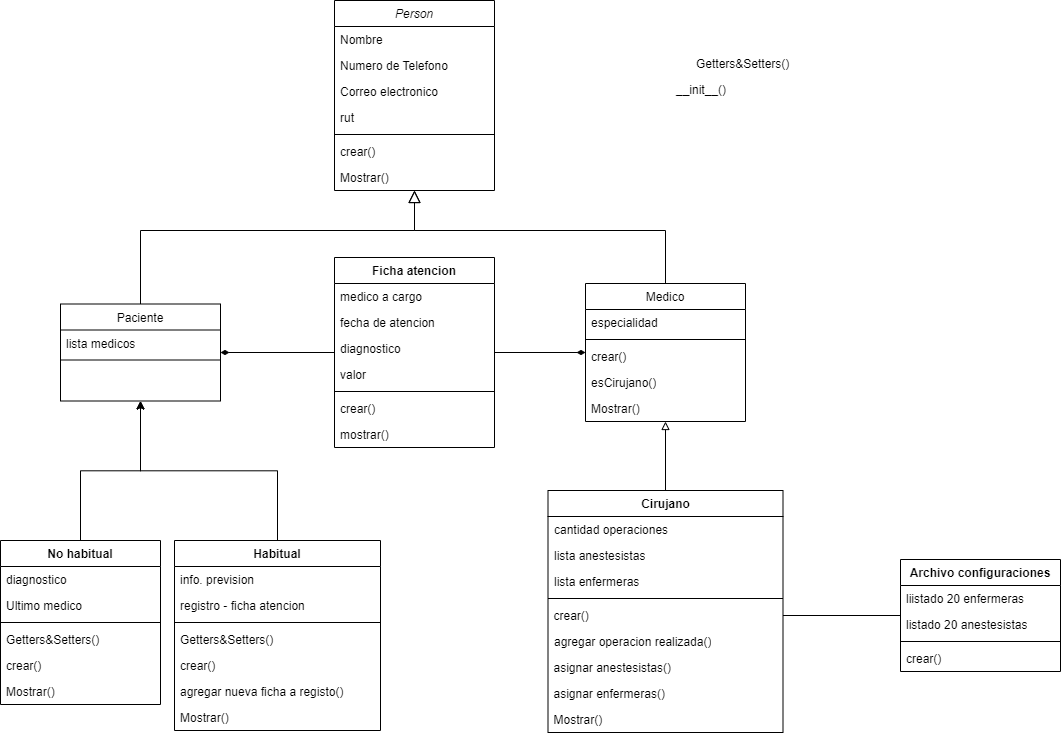

The diagram above was exported from draw.io. Its source (the exported page's mxGraphModel, read from the mxfile embedded in the PNG):
<mxGraphModel dx="1434" dy="782" grid="1" gridSize="10" guides="1" tooltips="1" connect="1" arrows="1" fold="1" page="1" pageScale="1" pageWidth="1169" pageHeight="827" math="0" shadow="0">
  <root>
    <mxCell id="WIyWlLk6GJQsqaUBKTNV-0" />
    <mxCell id="WIyWlLk6GJQsqaUBKTNV-1" parent="WIyWlLk6GJQsqaUBKTNV-0" />
    <mxCell id="zkfFHV4jXpPFQw0GAbJ--0" value="Person" style="swimlane;fontStyle=2;align=center;verticalAlign=top;childLayout=stackLayout;horizontal=1;startSize=26;horizontalStack=0;resizeParent=1;resizeLast=0;collapsible=1;marginBottom=0;rounded=0;shadow=0;strokeWidth=1;" parent="WIyWlLk6GJQsqaUBKTNV-1" vertex="1">
      <mxGeometry x="334" y="20" width="160" height="190" as="geometry">
        <mxRectangle x="230" y="140" width="160" height="26" as="alternateBounds" />
      </mxGeometry>
    </mxCell>
    <mxCell id="zkfFHV4jXpPFQw0GAbJ--1" value="Nombre    " style="text;align=left;verticalAlign=top;spacingLeft=4;spacingRight=4;overflow=hidden;rotatable=0;points=[[0,0.5],[1,0.5]];portConstraint=eastwest;" parent="zkfFHV4jXpPFQw0GAbJ--0" vertex="1">
      <mxGeometry y="26" width="160" height="26" as="geometry" />
    </mxCell>
    <mxCell id="zkfFHV4jXpPFQw0GAbJ--2" value="Numero de Telefono" style="text;align=left;verticalAlign=top;spacingLeft=4;spacingRight=4;overflow=hidden;rotatable=0;points=[[0,0.5],[1,0.5]];portConstraint=eastwest;rounded=0;shadow=0;html=0;" parent="zkfFHV4jXpPFQw0GAbJ--0" vertex="1">
      <mxGeometry y="52" width="160" height="26" as="geometry" />
    </mxCell>
    <mxCell id="zkfFHV4jXpPFQw0GAbJ--3" value="Correo electronico" style="text;align=left;verticalAlign=top;spacingLeft=4;spacingRight=4;overflow=hidden;rotatable=0;points=[[0,0.5],[1,0.5]];portConstraint=eastwest;rounded=0;shadow=0;html=0;" parent="zkfFHV4jXpPFQw0GAbJ--0" vertex="1">
      <mxGeometry y="78" width="160" height="26" as="geometry" />
    </mxCell>
    <mxCell id="pYKQOCuEUi8l5EbjjRSu-1" value="rut" style="text;align=left;verticalAlign=top;spacingLeft=4;spacingRight=4;overflow=hidden;rotatable=0;points=[[0,0.5],[1,0.5]];portConstraint=eastwest;" vertex="1" parent="zkfFHV4jXpPFQw0GAbJ--0">
      <mxGeometry y="104" width="160" height="26" as="geometry" />
    </mxCell>
    <mxCell id="zkfFHV4jXpPFQw0GAbJ--4" value="" style="line;html=1;strokeWidth=1;align=left;verticalAlign=middle;spacingTop=-1;spacingLeft=3;spacingRight=3;rotatable=0;labelPosition=right;points=[];portConstraint=eastwest;" parent="zkfFHV4jXpPFQw0GAbJ--0" vertex="1">
      <mxGeometry y="130" width="160" height="8" as="geometry" />
    </mxCell>
    <mxCell id="pYKQOCuEUi8l5EbjjRSu-0" value="crear()" style="text;align=left;verticalAlign=top;spacingLeft=4;spacingRight=4;overflow=hidden;rotatable=0;points=[[0,0.5],[1,0.5]];portConstraint=eastwest;" vertex="1" parent="zkfFHV4jXpPFQw0GAbJ--0">
      <mxGeometry y="138" width="160" height="26" as="geometry" />
    </mxCell>
    <mxCell id="zkfFHV4jXpPFQw0GAbJ--5" value="Mostrar()" style="text;align=left;verticalAlign=top;spacingLeft=4;spacingRight=4;overflow=hidden;rotatable=0;points=[[0,0.5],[1,0.5]];portConstraint=eastwest;" parent="zkfFHV4jXpPFQw0GAbJ--0" vertex="1">
      <mxGeometry y="164" width="160" height="26" as="geometry" />
    </mxCell>
    <mxCell id="zkfFHV4jXpPFQw0GAbJ--6" value="Paciente" style="swimlane;fontStyle=0;align=center;verticalAlign=top;childLayout=stackLayout;horizontal=1;startSize=26;horizontalStack=0;resizeParent=1;resizeLast=0;collapsible=1;marginBottom=0;rounded=0;shadow=0;strokeWidth=1;" parent="WIyWlLk6GJQsqaUBKTNV-1" vertex="1">
      <mxGeometry x="60" y="323.5" width="160" height="97" as="geometry">
        <mxRectangle x="130" y="380" width="160" height="26" as="alternateBounds" />
      </mxGeometry>
    </mxCell>
    <mxCell id="zkfFHV4jXpPFQw0GAbJ--7" value="lista medicos " style="text;align=left;verticalAlign=top;spacingLeft=4;spacingRight=4;overflow=hidden;rotatable=0;points=[[0,0.5],[1,0.5]];portConstraint=eastwest;" parent="zkfFHV4jXpPFQw0GAbJ--6" vertex="1">
      <mxGeometry y="26" width="160" height="26" as="geometry" />
    </mxCell>
    <mxCell id="zkfFHV4jXpPFQw0GAbJ--9" value="" style="line;html=1;strokeWidth=1;align=left;verticalAlign=middle;spacingTop=-1;spacingLeft=3;spacingRight=3;rotatable=0;labelPosition=right;points=[];portConstraint=eastwest;" parent="zkfFHV4jXpPFQw0GAbJ--6" vertex="1">
      <mxGeometry y="52" width="160" height="8" as="geometry" />
    </mxCell>
    <mxCell id="zkfFHV4jXpPFQw0GAbJ--12" value="" style="endArrow=block;endSize=10;endFill=0;shadow=0;strokeWidth=1;rounded=0;edgeStyle=elbowEdgeStyle;elbow=vertical;" parent="WIyWlLk6GJQsqaUBKTNV-1" source="zkfFHV4jXpPFQw0GAbJ--6" target="zkfFHV4jXpPFQw0GAbJ--0" edge="1">
      <mxGeometry width="160" relative="1" as="geometry">
        <mxPoint x="200" y="203" as="sourcePoint" />
        <mxPoint x="200" y="203" as="targetPoint" />
        <Array as="points">
          <mxPoint x="270" y="250" />
        </Array>
      </mxGeometry>
    </mxCell>
    <mxCell id="zkfFHV4jXpPFQw0GAbJ--13" value="Medico" style="swimlane;fontStyle=0;align=center;verticalAlign=top;childLayout=stackLayout;horizontal=1;startSize=26;horizontalStack=0;resizeParent=1;resizeLast=0;collapsible=1;marginBottom=0;rounded=0;shadow=0;strokeWidth=1;" parent="WIyWlLk6GJQsqaUBKTNV-1" vertex="1">
      <mxGeometry x="585" y="303" width="160" height="138" as="geometry">
        <mxRectangle x="340" y="380" width="170" height="26" as="alternateBounds" />
      </mxGeometry>
    </mxCell>
    <mxCell id="zkfFHV4jXpPFQw0GAbJ--14" value="especialidad" style="text;align=left;verticalAlign=top;spacingLeft=4;spacingRight=4;overflow=hidden;rotatable=0;points=[[0,0.5],[1,0.5]];portConstraint=eastwest;" parent="zkfFHV4jXpPFQw0GAbJ--13" vertex="1">
      <mxGeometry y="26" width="160" height="26" as="geometry" />
    </mxCell>
    <mxCell id="zkfFHV4jXpPFQw0GAbJ--15" value="" style="line;html=1;strokeWidth=1;align=left;verticalAlign=middle;spacingTop=-1;spacingLeft=3;spacingRight=3;rotatable=0;labelPosition=right;points=[];portConstraint=eastwest;" parent="zkfFHV4jXpPFQw0GAbJ--13" vertex="1">
      <mxGeometry y="52" width="160" height="8" as="geometry" />
    </mxCell>
    <mxCell id="pYKQOCuEUi8l5EbjjRSu-61" value="crear()" style="text;align=left;verticalAlign=top;spacingLeft=4;spacingRight=4;overflow=hidden;rotatable=0;points=[[0,0.5],[1,0.5]];portConstraint=eastwest;" vertex="1" parent="zkfFHV4jXpPFQw0GAbJ--13">
      <mxGeometry y="60" width="160" height="26" as="geometry" />
    </mxCell>
    <mxCell id="pYKQOCuEUi8l5EbjjRSu-53" value="esCirujano()" style="text;strokeColor=none;fillColor=none;align=left;verticalAlign=top;spacingLeft=4;spacingRight=4;overflow=hidden;rotatable=0;points=[[0,0.5],[1,0.5]];portConstraint=eastwest;whiteSpace=wrap;html=1;" vertex="1" parent="zkfFHV4jXpPFQw0GAbJ--13">
      <mxGeometry y="86" width="160" height="26" as="geometry" />
    </mxCell>
    <mxCell id="pYKQOCuEUi8l5EbjjRSu-55" value="Mostrar()" style="text;align=left;verticalAlign=top;spacingLeft=4;spacingRight=4;overflow=hidden;rotatable=0;points=[[0,0.5],[1,0.5]];portConstraint=eastwest;" vertex="1" parent="zkfFHV4jXpPFQw0GAbJ--13">
      <mxGeometry y="112" width="160" height="26" as="geometry" />
    </mxCell>
    <mxCell id="zkfFHV4jXpPFQw0GAbJ--16" value="" style="endArrow=block;endSize=10;endFill=0;shadow=0;strokeWidth=1;rounded=0;edgeStyle=elbowEdgeStyle;elbow=vertical;" parent="WIyWlLk6GJQsqaUBKTNV-1" source="zkfFHV4jXpPFQw0GAbJ--13" target="zkfFHV4jXpPFQw0GAbJ--0" edge="1">
      <mxGeometry width="160" relative="1" as="geometry">
        <mxPoint x="210" y="373" as="sourcePoint" />
        <mxPoint x="310" y="271" as="targetPoint" />
        <Array as="points">
          <mxPoint x="540" y="250" />
        </Array>
      </mxGeometry>
    </mxCell>
    <mxCell id="pYKQOCuEUi8l5EbjjRSu-48" style="edgeStyle=orthogonalEdgeStyle;rounded=0;orthogonalLoop=1;jettySize=auto;html=1;endArrow=diamondThin;endFill=1;strokeWidth=1;startArrow=none;startFill=0;" edge="1" parent="WIyWlLk6GJQsqaUBKTNV-1" source="pYKQOCuEUi8l5EbjjRSu-8" target="zkfFHV4jXpPFQw0GAbJ--13">
      <mxGeometry relative="1" as="geometry" />
    </mxCell>
    <mxCell id="pYKQOCuEUi8l5EbjjRSu-51" style="edgeStyle=orthogonalEdgeStyle;rounded=0;orthogonalLoop=1;jettySize=auto;html=1;endArrow=diamondThin;endFill=1;" edge="1" parent="WIyWlLk6GJQsqaUBKTNV-1" source="pYKQOCuEUi8l5EbjjRSu-8" target="zkfFHV4jXpPFQw0GAbJ--6">
      <mxGeometry relative="1" as="geometry" />
    </mxCell>
    <mxCell id="pYKQOCuEUi8l5EbjjRSu-8" value="Ficha atencion" style="swimlane;fontStyle=1;align=center;verticalAlign=top;childLayout=stackLayout;horizontal=1;startSize=26;horizontalStack=0;resizeParent=1;resizeParentMax=0;resizeLast=0;collapsible=1;marginBottom=0;whiteSpace=wrap;html=1;" vertex="1" parent="WIyWlLk6GJQsqaUBKTNV-1">
      <mxGeometry x="334" y="277" width="160" height="190" as="geometry" />
    </mxCell>
    <mxCell id="pYKQOCuEUi8l5EbjjRSu-9" value="medico a cargo" style="text;strokeColor=none;fillColor=none;align=left;verticalAlign=top;spacingLeft=4;spacingRight=4;overflow=hidden;rotatable=0;points=[[0,0.5],[1,0.5]];portConstraint=eastwest;whiteSpace=wrap;html=1;" vertex="1" parent="pYKQOCuEUi8l5EbjjRSu-8">
      <mxGeometry y="26" width="160" height="26" as="geometry" />
    </mxCell>
    <mxCell id="pYKQOCuEUi8l5EbjjRSu-14" value="fecha de atencion" style="text;align=left;verticalAlign=top;spacingLeft=4;spacingRight=4;overflow=hidden;rotatable=0;points=[[0,0.5],[1,0.5]];portConstraint=eastwest;" vertex="1" parent="pYKQOCuEUi8l5EbjjRSu-8">
      <mxGeometry y="52" width="160" height="26" as="geometry" />
    </mxCell>
    <mxCell id="pYKQOCuEUi8l5EbjjRSu-15" value="diagnostico" style="text;align=left;verticalAlign=top;spacingLeft=4;spacingRight=4;overflow=hidden;rotatable=0;points=[[0,0.5],[1,0.5]];portConstraint=eastwest;" vertex="1" parent="pYKQOCuEUi8l5EbjjRSu-8">
      <mxGeometry y="78" width="160" height="26" as="geometry" />
    </mxCell>
    <mxCell id="pYKQOCuEUi8l5EbjjRSu-13" value="valor" style="text;align=left;verticalAlign=top;spacingLeft=4;spacingRight=4;overflow=hidden;rotatable=0;points=[[0,0.5],[1,0.5]];portConstraint=eastwest;" vertex="1" parent="pYKQOCuEUi8l5EbjjRSu-8">
      <mxGeometry y="104" width="160" height="26" as="geometry" />
    </mxCell>
    <mxCell id="pYKQOCuEUi8l5EbjjRSu-10" value="" style="line;strokeWidth=1;fillColor=none;align=left;verticalAlign=middle;spacingTop=-1;spacingLeft=3;spacingRight=3;rotatable=0;labelPosition=right;points=[];portConstraint=eastwest;strokeColor=inherit;" vertex="1" parent="pYKQOCuEUi8l5EbjjRSu-8">
      <mxGeometry y="130" width="160" height="8" as="geometry" />
    </mxCell>
    <mxCell id="pYKQOCuEUi8l5EbjjRSu-12" value="crear()" style="text;align=left;verticalAlign=top;spacingLeft=4;spacingRight=4;overflow=hidden;rotatable=0;points=[[0,0.5],[1,0.5]];portConstraint=eastwest;" vertex="1" parent="pYKQOCuEUi8l5EbjjRSu-8">
      <mxGeometry y="138" width="160" height="26" as="geometry" />
    </mxCell>
    <mxCell id="pYKQOCuEUi8l5EbjjRSu-11" value="mostrar()" style="text;strokeColor=none;fillColor=none;align=left;verticalAlign=top;spacingLeft=4;spacingRight=4;overflow=hidden;rotatable=0;points=[[0,0.5],[1,0.5]];portConstraint=eastwest;whiteSpace=wrap;html=1;" vertex="1" parent="pYKQOCuEUi8l5EbjjRSu-8">
      <mxGeometry y="164" width="160" height="26" as="geometry" />
    </mxCell>
    <mxCell id="pYKQOCuEUi8l5EbjjRSu-45" style="edgeStyle=orthogonalEdgeStyle;rounded=0;orthogonalLoop=1;jettySize=auto;html=1;" edge="1" parent="WIyWlLk6GJQsqaUBKTNV-1" source="pYKQOCuEUi8l5EbjjRSu-16" target="zkfFHV4jXpPFQw0GAbJ--6">
      <mxGeometry relative="1" as="geometry" />
    </mxCell>
    <mxCell id="pYKQOCuEUi8l5EbjjRSu-16" value="No habitual" style="swimlane;fontStyle=1;align=center;verticalAlign=top;childLayout=stackLayout;horizontal=1;startSize=26;horizontalStack=0;resizeParent=1;resizeParentMax=0;resizeLast=0;collapsible=1;marginBottom=0;whiteSpace=wrap;html=1;" vertex="1" parent="WIyWlLk6GJQsqaUBKTNV-1">
      <mxGeometry y="560" width="160" height="164" as="geometry" />
    </mxCell>
    <mxCell id="pYKQOCuEUi8l5EbjjRSu-17" value="diagnostico" style="text;strokeColor=none;fillColor=none;align=left;verticalAlign=top;spacingLeft=4;spacingRight=4;overflow=hidden;rotatable=0;points=[[0,0.5],[1,0.5]];portConstraint=eastwest;whiteSpace=wrap;html=1;" vertex="1" parent="pYKQOCuEUi8l5EbjjRSu-16">
      <mxGeometry y="26" width="160" height="26" as="geometry" />
    </mxCell>
    <mxCell id="pYKQOCuEUi8l5EbjjRSu-42" value="Ultimo medico" style="text;strokeColor=none;fillColor=none;align=left;verticalAlign=top;spacingLeft=4;spacingRight=4;overflow=hidden;rotatable=0;points=[[0,0.5],[1,0.5]];portConstraint=eastwest;whiteSpace=wrap;html=1;" vertex="1" parent="pYKQOCuEUi8l5EbjjRSu-16">
      <mxGeometry y="52" width="160" height="26" as="geometry" />
    </mxCell>
    <mxCell id="pYKQOCuEUi8l5EbjjRSu-18" value="" style="line;strokeWidth=1;fillColor=none;align=left;verticalAlign=middle;spacingTop=-1;spacingLeft=3;spacingRight=3;rotatable=0;labelPosition=right;points=[];portConstraint=eastwest;strokeColor=inherit;" vertex="1" parent="pYKQOCuEUi8l5EbjjRSu-16">
      <mxGeometry y="78" width="160" height="8" as="geometry" />
    </mxCell>
    <mxCell id="pYKQOCuEUi8l5EbjjRSu-70" value="Getters&amp;Setters()" style="text;align=left;verticalAlign=top;spacingLeft=4;spacingRight=4;overflow=hidden;rotatable=0;points=[[0,0.5],[1,0.5]];portConstraint=eastwest;" vertex="1" parent="pYKQOCuEUi8l5EbjjRSu-16">
      <mxGeometry y="86" width="160" height="26" as="geometry" />
    </mxCell>
    <mxCell id="pYKQOCuEUi8l5EbjjRSu-59" value="crear()" style="text;align=left;verticalAlign=top;spacingLeft=4;spacingRight=4;overflow=hidden;rotatable=0;points=[[0,0.5],[1,0.5]];portConstraint=eastwest;" vertex="1" parent="pYKQOCuEUi8l5EbjjRSu-16">
      <mxGeometry y="112" width="160" height="26" as="geometry" />
    </mxCell>
    <mxCell id="pYKQOCuEUi8l5EbjjRSu-57" value="Mostrar()" style="text;align=left;verticalAlign=top;spacingLeft=4;spacingRight=4;overflow=hidden;rotatable=0;points=[[0,0.5],[1,0.5]];portConstraint=eastwest;" vertex="1" parent="pYKQOCuEUi8l5EbjjRSu-16">
      <mxGeometry y="138" width="160" height="26" as="geometry" />
    </mxCell>
    <mxCell id="pYKQOCuEUi8l5EbjjRSu-50" style="edgeStyle=orthogonalEdgeStyle;rounded=0;orthogonalLoop=1;jettySize=auto;html=1;" edge="1" parent="WIyWlLk6GJQsqaUBKTNV-1" source="pYKQOCuEUi8l5EbjjRSu-20" target="zkfFHV4jXpPFQw0GAbJ--6">
      <mxGeometry relative="1" as="geometry" />
    </mxCell>
    <mxCell id="pYKQOCuEUi8l5EbjjRSu-20" value="Habitual" style="swimlane;fontStyle=1;align=center;verticalAlign=top;childLayout=stackLayout;horizontal=1;startSize=26;horizontalStack=0;resizeParent=1;resizeParentMax=0;resizeLast=0;collapsible=1;marginBottom=0;whiteSpace=wrap;html=1;" vertex="1" parent="WIyWlLk6GJQsqaUBKTNV-1">
      <mxGeometry x="174" y="560" width="206" height="190" as="geometry" />
    </mxCell>
    <mxCell id="pYKQOCuEUi8l5EbjjRSu-21" value="info. prevision" style="text;strokeColor=none;fillColor=none;align=left;verticalAlign=top;spacingLeft=4;spacingRight=4;overflow=hidden;rotatable=0;points=[[0,0.5],[1,0.5]];portConstraint=eastwest;whiteSpace=wrap;html=1;" vertex="1" parent="pYKQOCuEUi8l5EbjjRSu-20">
      <mxGeometry y="26" width="206" height="26" as="geometry" />
    </mxCell>
    <mxCell id="pYKQOCuEUi8l5EbjjRSu-52" value="registro - ficha atencion" style="text;strokeColor=none;fillColor=none;align=left;verticalAlign=top;spacingLeft=4;spacingRight=4;overflow=hidden;rotatable=0;points=[[0,0.5],[1,0.5]];portConstraint=eastwest;whiteSpace=wrap;html=1;" vertex="1" parent="pYKQOCuEUi8l5EbjjRSu-20">
      <mxGeometry y="52" width="206" height="26" as="geometry" />
    </mxCell>
    <mxCell id="pYKQOCuEUi8l5EbjjRSu-22" value="" style="line;strokeWidth=1;fillColor=none;align=left;verticalAlign=middle;spacingTop=-1;spacingLeft=3;spacingRight=3;rotatable=0;labelPosition=right;points=[];portConstraint=eastwest;strokeColor=inherit;" vertex="1" parent="pYKQOCuEUi8l5EbjjRSu-20">
      <mxGeometry y="78" width="206" height="8" as="geometry" />
    </mxCell>
    <mxCell id="pYKQOCuEUi8l5EbjjRSu-71" value="Getters&amp;Setters()" style="text;align=left;verticalAlign=top;spacingLeft=4;spacingRight=4;overflow=hidden;rotatable=0;points=[[0,0.5],[1,0.5]];portConstraint=eastwest;" vertex="1" parent="pYKQOCuEUi8l5EbjjRSu-20">
      <mxGeometry y="86" width="206" height="26" as="geometry" />
    </mxCell>
    <mxCell id="pYKQOCuEUi8l5EbjjRSu-60" value="crear()" style="text;align=left;verticalAlign=top;spacingLeft=4;spacingRight=4;overflow=hidden;rotatable=0;points=[[0,0.5],[1,0.5]];portConstraint=eastwest;" vertex="1" parent="pYKQOCuEUi8l5EbjjRSu-20">
      <mxGeometry y="112" width="206" height="26" as="geometry" />
    </mxCell>
    <mxCell id="pYKQOCuEUi8l5EbjjRSu-67" value="agregar nueva ficha a registo()" style="text;align=left;verticalAlign=top;spacingLeft=4;spacingRight=4;overflow=hidden;rotatable=0;points=[[0,0.5],[1,0.5]];portConstraint=eastwest;" vertex="1" parent="pYKQOCuEUi8l5EbjjRSu-20">
      <mxGeometry y="138" width="206" height="26" as="geometry" />
    </mxCell>
    <mxCell id="pYKQOCuEUi8l5EbjjRSu-58" value="Mostrar()" style="text;align=left;verticalAlign=top;spacingLeft=4;spacingRight=4;overflow=hidden;rotatable=0;points=[[0,0.5],[1,0.5]];portConstraint=eastwest;" vertex="1" parent="pYKQOCuEUi8l5EbjjRSu-20">
      <mxGeometry y="164" width="206" height="26" as="geometry" />
    </mxCell>
    <mxCell id="pYKQOCuEUi8l5EbjjRSu-63" style="edgeStyle=orthogonalEdgeStyle;rounded=0;orthogonalLoop=1;jettySize=auto;html=1;endArrow=none;endFill=0;" edge="1" parent="WIyWlLk6GJQsqaUBKTNV-1" source="pYKQOCuEUi8l5EbjjRSu-24" target="pYKQOCuEUi8l5EbjjRSu-62">
      <mxGeometry relative="1" as="geometry" />
    </mxCell>
    <mxCell id="pYKQOCuEUi8l5EbjjRSu-24" value="Archivo configuraciones" style="swimlane;fontStyle=1;align=center;verticalAlign=top;childLayout=stackLayout;horizontal=1;startSize=26;horizontalStack=0;resizeParent=1;resizeParentMax=0;resizeLast=0;collapsible=1;marginBottom=0;whiteSpace=wrap;html=1;" vertex="1" parent="WIyWlLk6GJQsqaUBKTNV-1">
      <mxGeometry x="900" y="579" width="160" height="112" as="geometry" />
    </mxCell>
    <mxCell id="pYKQOCuEUi8l5EbjjRSu-25" value="liistado 20 enfermeras" style="text;strokeColor=none;fillColor=none;align=left;verticalAlign=top;spacingLeft=4;spacingRight=4;overflow=hidden;rotatable=0;points=[[0,0.5],[1,0.5]];portConstraint=eastwest;whiteSpace=wrap;html=1;" vertex="1" parent="pYKQOCuEUi8l5EbjjRSu-24">
      <mxGeometry y="26" width="160" height="26" as="geometry" />
    </mxCell>
    <mxCell id="pYKQOCuEUi8l5EbjjRSu-54" value="listado 20 anestesistas" style="text;strokeColor=none;fillColor=none;align=left;verticalAlign=top;spacingLeft=4;spacingRight=4;overflow=hidden;rotatable=0;points=[[0,0.5],[1,0.5]];portConstraint=eastwest;whiteSpace=wrap;html=1;" vertex="1" parent="pYKQOCuEUi8l5EbjjRSu-24">
      <mxGeometry y="52" width="160" height="26" as="geometry" />
    </mxCell>
    <mxCell id="pYKQOCuEUi8l5EbjjRSu-26" value="" style="line;strokeWidth=1;fillColor=none;align=left;verticalAlign=middle;spacingTop=-1;spacingLeft=3;spacingRight=3;rotatable=0;labelPosition=right;points=[];portConstraint=eastwest;strokeColor=inherit;" vertex="1" parent="pYKQOCuEUi8l5EbjjRSu-24">
      <mxGeometry y="78" width="160" height="8" as="geometry" />
    </mxCell>
    <mxCell id="pYKQOCuEUi8l5EbjjRSu-64" value="crear()" style="text;align=left;verticalAlign=top;spacingLeft=4;spacingRight=4;overflow=hidden;rotatable=0;points=[[0,0.5],[1,0.5]];portConstraint=eastwest;" vertex="1" parent="pYKQOCuEUi8l5EbjjRSu-24">
      <mxGeometry y="86" width="160" height="26" as="geometry" />
    </mxCell>
    <mxCell id="pYKQOCuEUi8l5EbjjRSu-41" style="edgeStyle=orthogonalEdgeStyle;rounded=0;orthogonalLoop=1;jettySize=auto;html=1;endArrow=block;endFill=0;" edge="1" parent="WIyWlLk6GJQsqaUBKTNV-1" source="pYKQOCuEUi8l5EbjjRSu-32" target="zkfFHV4jXpPFQw0GAbJ--13">
      <mxGeometry relative="1" as="geometry" />
    </mxCell>
    <mxCell id="pYKQOCuEUi8l5EbjjRSu-32" value="Cirujano" style="swimlane;fontStyle=1;align=center;verticalAlign=top;childLayout=stackLayout;horizontal=1;startSize=26;horizontalStack=0;resizeParent=1;resizeParentMax=0;resizeLast=0;collapsible=1;marginBottom=0;whiteSpace=wrap;html=1;" vertex="1" parent="WIyWlLk6GJQsqaUBKTNV-1">
      <mxGeometry x="547.5" y="510" width="235" height="242" as="geometry" />
    </mxCell>
    <mxCell id="pYKQOCuEUi8l5EbjjRSu-33" value="cantidad operaciones" style="text;strokeColor=none;fillColor=none;align=left;verticalAlign=top;spacingLeft=4;spacingRight=4;overflow=hidden;rotatable=0;points=[[0,0.5],[1,0.5]];portConstraint=eastwest;whiteSpace=wrap;html=1;" vertex="1" parent="pYKQOCuEUi8l5EbjjRSu-32">
      <mxGeometry y="26" width="235" height="26" as="geometry" />
    </mxCell>
    <mxCell id="pYKQOCuEUi8l5EbjjRSu-43" value="lista anestesistas" style="text;strokeColor=none;fillColor=none;align=left;verticalAlign=top;spacingLeft=4;spacingRight=4;overflow=hidden;rotatable=0;points=[[0,0.5],[1,0.5]];portConstraint=eastwest;whiteSpace=wrap;html=1;" vertex="1" parent="pYKQOCuEUi8l5EbjjRSu-32">
      <mxGeometry y="52" width="235" height="26" as="geometry" />
    </mxCell>
    <mxCell id="pYKQOCuEUi8l5EbjjRSu-44" value="lista enfermeras" style="text;strokeColor=none;fillColor=none;align=left;verticalAlign=top;spacingLeft=4;spacingRight=4;overflow=hidden;rotatable=0;points=[[0,0.5],[1,0.5]];portConstraint=eastwest;whiteSpace=wrap;html=1;" vertex="1" parent="pYKQOCuEUi8l5EbjjRSu-32">
      <mxGeometry y="78" width="235" height="26" as="geometry" />
    </mxCell>
    <mxCell id="pYKQOCuEUi8l5EbjjRSu-34" value="" style="line;strokeWidth=1;fillColor=none;align=left;verticalAlign=middle;spacingTop=-1;spacingLeft=3;spacingRight=3;rotatable=0;labelPosition=right;points=[];portConstraint=eastwest;strokeColor=inherit;" vertex="1" parent="pYKQOCuEUi8l5EbjjRSu-32">
      <mxGeometry y="104" width="235" height="8" as="geometry" />
    </mxCell>
    <mxCell id="pYKQOCuEUi8l5EbjjRSu-62" value="crear()" style="text;align=left;verticalAlign=top;spacingLeft=4;spacingRight=4;overflow=hidden;rotatable=0;points=[[0,0.5],[1,0.5]];portConstraint=eastwest;" vertex="1" parent="pYKQOCuEUi8l5EbjjRSu-32">
      <mxGeometry y="112" width="235" height="26" as="geometry" />
    </mxCell>
    <mxCell id="pYKQOCuEUi8l5EbjjRSu-35" value="agregar operacion realizada()" style="text;strokeColor=none;fillColor=none;align=left;verticalAlign=top;spacingLeft=4;spacingRight=4;overflow=hidden;rotatable=0;points=[[0,0.5],[1,0.5]];portConstraint=eastwest;whiteSpace=wrap;html=1;" vertex="1" parent="pYKQOCuEUi8l5EbjjRSu-32">
      <mxGeometry y="138" width="235" height="26" as="geometry" />
    </mxCell>
    <mxCell id="pYKQOCuEUi8l5EbjjRSu-65" value="asignar anestesistas()" style="text;align=left;verticalAlign=top;spacingLeft=4;spacingRight=4;overflow=hidden;rotatable=0;points=[[0,0.5],[1,0.5]];portConstraint=eastwest;" vertex="1" parent="pYKQOCuEUi8l5EbjjRSu-32">
      <mxGeometry y="164" width="235" height="26" as="geometry" />
    </mxCell>
    <mxCell id="pYKQOCuEUi8l5EbjjRSu-66" value="asignar enfermeras()" style="text;align=left;verticalAlign=top;spacingLeft=4;spacingRight=4;overflow=hidden;rotatable=0;points=[[0,0.5],[1,0.5]];portConstraint=eastwest;" vertex="1" parent="pYKQOCuEUi8l5EbjjRSu-32">
      <mxGeometry y="190" width="235" height="26" as="geometry" />
    </mxCell>
    <mxCell id="pYKQOCuEUi8l5EbjjRSu-56" value="Mostrar()" style="text;align=left;verticalAlign=top;spacingLeft=4;spacingRight=4;overflow=hidden;rotatable=0;points=[[0,0.5],[1,0.5]];portConstraint=eastwest;" vertex="1" parent="pYKQOCuEUi8l5EbjjRSu-32">
      <mxGeometry y="216" width="235" height="26" as="geometry" />
    </mxCell>
    <mxCell id="pYKQOCuEUi8l5EbjjRSu-68" value="Getters&amp;Setters()" style="text;align=left;verticalAlign=top;spacingLeft=4;spacingRight=4;overflow=hidden;rotatable=0;points=[[0,0.5],[1,0.5]];portConstraint=eastwest;" vertex="1" parent="WIyWlLk6GJQsqaUBKTNV-1">
      <mxGeometry x="690" y="70" width="160" height="26" as="geometry" />
    </mxCell>
    <mxCell id="pYKQOCuEUi8l5EbjjRSu-69" value="__init__()" style="text;align=left;verticalAlign=top;spacingLeft=4;spacingRight=4;overflow=hidden;rotatable=0;points=[[0,0.5],[1,0.5]];portConstraint=eastwest;" vertex="1" parent="WIyWlLk6GJQsqaUBKTNV-1">
      <mxGeometry x="670" y="96" width="160" height="26" as="geometry" />
    </mxCell>
  </root>
</mxGraphModel>